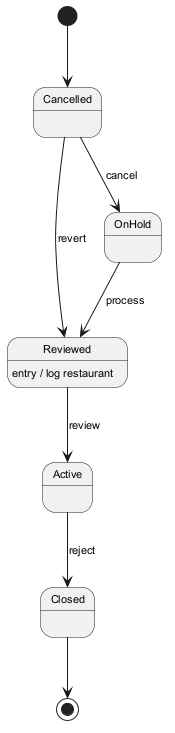

The diagram above was rendered by PlantUML. Its source (embedded in the PNG):
@startuml
skinparam defaultFontSize 11
[*] --> Cancelled
Cancelled --> OnHold : cancel
OnHold --> Reviewed : process
Reviewed --> Active : review
Reviewed : entry / log restaurant
Active --> Closed : reject
Cancelled --> Reviewed : revert
Closed --> [*]
@enduml